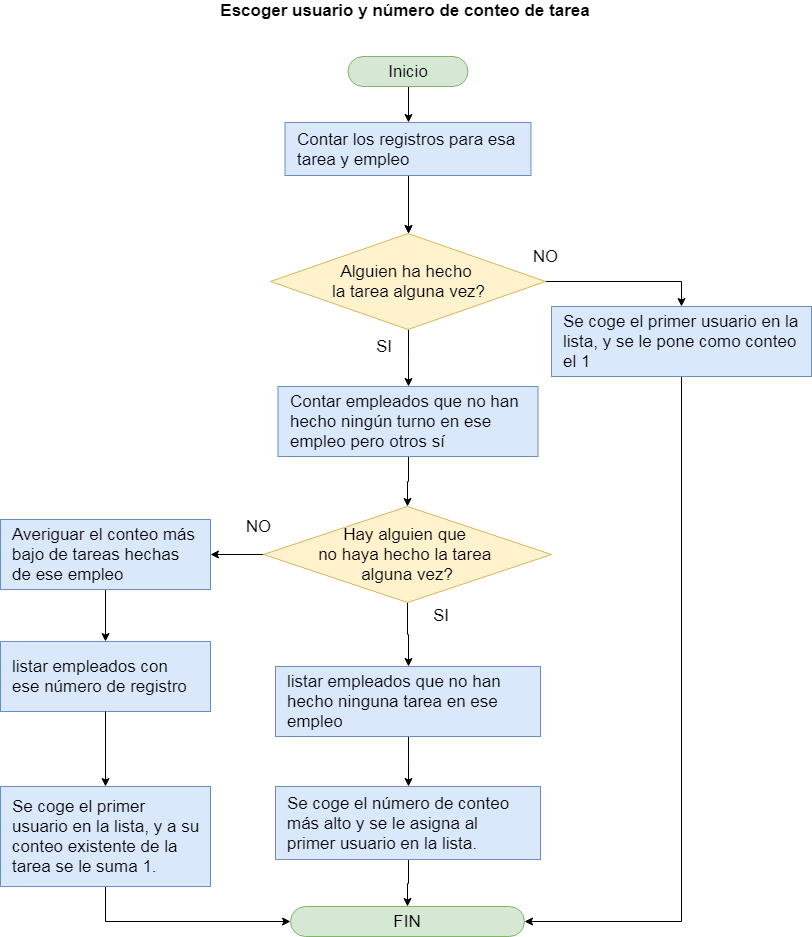

The diagram above was exported from draw.io. Its source (the exported page's mxGraphModel, read from the mxfile embedded in the PNG):
<mxGraphModel dx="1394" dy="711" grid="1" gridSize="10" guides="1" tooltips="1" connect="1" arrows="1" fold="1" page="1" pageScale="1" pageWidth="850" pageHeight="1100" math="0" shadow="0">
  <root>
    <mxCell id="0" />
    <mxCell id="1" parent="0" />
    <mxCell id="2PEpPa_wRifLFL1dP7NF-3" value="" style="edgeStyle=orthogonalEdgeStyle;rounded=0;orthogonalLoop=1;jettySize=auto;html=1;fontSize=17;spacing=11;" parent="1" source="2PEpPa_wRifLFL1dP7NF-1" target="2PEpPa_wRifLFL1dP7NF-2" edge="1">
      <mxGeometry relative="1" as="geometry" />
    </mxCell>
    <mxCell id="2PEpPa_wRifLFL1dP7NF-1" value="Inicio" style="rounded=1;whiteSpace=wrap;html=1;arcSize=50;fontSize=17;spacing=11;fillColor=#d5e8d4;strokeColor=#82b366;" parent="1" vertex="1">
      <mxGeometry x="367.5" y="96" width="120" height="30" as="geometry" />
    </mxCell>
    <mxCell id="2PEpPa_wRifLFL1dP7NF-7" style="edgeStyle=orthogonalEdgeStyle;rounded=0;orthogonalLoop=1;jettySize=auto;html=1;exitX=0.5;exitY=1;exitDx=0;exitDy=0;entryX=0.5;entryY=0;entryDx=0;entryDy=0;fontSize=17;spacing=11;" parent="1" source="2PEpPa_wRifLFL1dP7NF-2" target="2PEpPa_wRifLFL1dP7NF-6" edge="1">
      <mxGeometry relative="1" as="geometry" />
    </mxCell>
    <mxCell id="Y0oATArTqF8kJ8srJ013-1" value="" style="edgeStyle=orthogonalEdgeStyle;rounded=0;orthogonalLoop=1;jettySize=auto;html=1;exitX=0.5;exitY=1;exitDx=0;exitDy=0;fontSize=17;spacing=11;" parent="1" source="2PEpPa_wRifLFL1dP7NF-2" target="2PEpPa_wRifLFL1dP7NF-6" edge="1">
      <mxGeometry relative="1" as="geometry" />
    </mxCell>
    <mxCell id="2PEpPa_wRifLFL1dP7NF-2" value="Contar los registros para esa tarea y empleo" style="rounded=1;whiteSpace=wrap;html=1;arcSize=0;align=left;fontSize=17;spacing=11;fillColor=#dae8fc;strokeColor=#6c8ebf;" parent="1" vertex="1">
      <mxGeometry x="304.5" y="162" width="246" height="53" as="geometry" />
    </mxCell>
    <mxCell id="2PEpPa_wRifLFL1dP7NF-15" value="" style="edgeStyle=orthogonalEdgeStyle;rounded=0;orthogonalLoop=1;jettySize=auto;html=1;fontSize=17;spacing=11;entryX=0.5;entryY=0;entryDx=0;entryDy=0;" parent="1" source="2PEpPa_wRifLFL1dP7NF-6" target="2PEpPa_wRifLFL1dP7NF-14" edge="1">
      <mxGeometry relative="1" as="geometry">
        <mxPoint x="393" y="426" as="targetPoint" />
      </mxGeometry>
    </mxCell>
    <mxCell id="Y0oATArTqF8kJ8srJ013-5" style="edgeStyle=orthogonalEdgeStyle;rounded=0;orthogonalLoop=1;jettySize=auto;html=1;exitX=1;exitY=0.5;exitDx=0;exitDy=0;entryX=0.5;entryY=0;entryDx=0;entryDy=0;fontSize=17;" parent="1" source="2PEpPa_wRifLFL1dP7NF-6" target="2PEpPa_wRifLFL1dP7NF-12" edge="1">
      <mxGeometry relative="1" as="geometry" />
    </mxCell>
    <mxCell id="2PEpPa_wRifLFL1dP7NF-6" value="&lt;span style=&quot;font-size: 17px;&quot;&gt;Alguien ha hecho &lt;br style=&quot;font-size: 17px;&quot;&gt;la tarea alguna vez?&lt;/span&gt;" style="rhombus;whiteSpace=wrap;html=1;fontSize=17;spacing=11;fillColor=#fff2cc;strokeColor=#d6b656;" parent="1" vertex="1">
      <mxGeometry x="290" y="273" width="275" height="96" as="geometry" />
    </mxCell>
    <mxCell id="2PEpPa_wRifLFL1dP7NF-10" value="SI" style="text;html=1;strokeColor=none;fillColor=none;align=center;verticalAlign=middle;whiteSpace=wrap;rounded=0;fontSize=17;spacing=11;" parent="1" vertex="1">
      <mxGeometry x="383" y="376" width="40" height="20" as="geometry" />
    </mxCell>
    <mxCell id="2PEpPa_wRifLFL1dP7NF-11" value="NO" style="text;html=1;strokeColor=none;fillColor=none;align=center;verticalAlign=middle;whiteSpace=wrap;rounded=0;fontSize=17;spacing=11;" parent="1" vertex="1">
      <mxGeometry x="544" y="286" width="40" height="20" as="geometry" />
    </mxCell>
    <mxCell id="2PEpPa_wRifLFL1dP7NF-22" value="" style="edgeStyle=orthogonalEdgeStyle;rounded=0;orthogonalLoop=1;jettySize=auto;html=1;entryX=1;entryY=0.5;entryDx=0;entryDy=0;exitX=0.5;exitY=1;exitDx=0;exitDy=0;fontSize=17;spacing=11;" parent="1" source="2PEpPa_wRifLFL1dP7NF-12" target="2PEpPa_wRifLFL1dP7NF-13" edge="1">
      <mxGeometry relative="1" as="geometry">
        <mxPoint x="593" y="426" as="targetPoint" />
      </mxGeometry>
    </mxCell>
    <mxCell id="2PEpPa_wRifLFL1dP7NF-12" value="&lt;span style=&quot;font-size: 17px;&quot;&gt;Se coge el primer usuario en la lista, y se le pone como conteo el 1&lt;/span&gt;&lt;br style=&quot;font-size: 17px;&quot;&gt;" style="rounded=1;whiteSpace=wrap;html=1;arcSize=0;align=left;fontSize=17;spacing=11;fillColor=#dae8fc;strokeColor=#6c8ebf;" parent="1" vertex="1">
      <mxGeometry x="571" y="346" width="260" height="70" as="geometry" />
    </mxCell>
    <mxCell id="2PEpPa_wRifLFL1dP7NF-13" value="FIN" style="rounded=1;whiteSpace=wrap;html=1;arcSize=50;fontSize=17;spacing=11;fillColor=#d5e8d4;strokeColor=#82b366;" parent="1" vertex="1">
      <mxGeometry x="310" y="946" width="234" height="30" as="geometry" />
    </mxCell>
    <mxCell id="2PEpPa_wRifLFL1dP7NF-41" value="" style="edgeStyle=orthogonalEdgeStyle;rounded=0;orthogonalLoop=1;jettySize=auto;html=1;entryX=0.5;entryY=0;entryDx=0;entryDy=0;fontSize=17;spacing=11;exitX=0.5;exitY=1;exitDx=0;exitDy=0;" parent="1" source="2PEpPa_wRifLFL1dP7NF-14" target="4V_eMh9AFHAtGc11e_Hq-2" edge="1">
      <mxGeometry relative="1" as="geometry">
        <mxPoint x="392.5" y="556" as="targetPoint" />
        <mxPoint x="393" y="496" as="sourcePoint" />
      </mxGeometry>
    </mxCell>
    <mxCell id="2PEpPa_wRifLFL1dP7NF-14" value="Contar empleados que no han hecho ningún turno en ese empleo pero otros sí" style="rounded=1;whiteSpace=wrap;html=1;arcSize=0;align=left;fontSize=17;spacingTop=0;spacing=11;fillColor=#dae8fc;strokeColor=#6c8ebf;" parent="1" vertex="1">
      <mxGeometry x="297.5" y="426" width="260" height="70" as="geometry" />
    </mxCell>
    <mxCell id="2PEpPa_wRifLFL1dP7NF-43" value="" style="edgeStyle=orthogonalEdgeStyle;rounded=0;orthogonalLoop=1;jettySize=auto;html=1;exitX=0.5;exitY=1;exitDx=0;exitDy=0;fontSize=17;spacing=11;" parent="1" source="2PEpPa_wRifLFL1dP7NF-61" target="2PEpPa_wRifLFL1dP7NF-19" edge="1">
      <mxGeometry relative="1" as="geometry">
        <mxPoint x="393" y="856" as="sourcePoint" />
      </mxGeometry>
    </mxCell>
    <mxCell id="2PEpPa_wRifLFL1dP7NF-33" value="" style="edgeStyle=orthogonalEdgeStyle;rounded=0;orthogonalLoop=1;jettySize=auto;html=1;fontSize=17;spacing=11;" parent="1" source="2PEpPa_wRifLFL1dP7NF-19" target="2PEpPa_wRifLFL1dP7NF-13" edge="1">
      <mxGeometry relative="1" as="geometry" />
    </mxCell>
    <mxCell id="2PEpPa_wRifLFL1dP7NF-19" value="Se coge el número de conteo más alto y se le asigna al primer usuario en la lista.&lt;br style=&quot;font-size: 17px;&quot;&gt;" style="rounded=1;whiteSpace=wrap;html=1;arcSize=0;align=left;fontSize=17;spacing=11;fillColor=#dae8fc;strokeColor=#6c8ebf;" parent="1" vertex="1">
      <mxGeometry x="295" y="826" width="265" height="73" as="geometry" />
    </mxCell>
    <mxCell id="2PEpPa_wRifLFL1dP7NF-48" value="" style="edgeStyle=orthogonalEdgeStyle;rounded=0;orthogonalLoop=1;jettySize=auto;html=1;entryX=1;entryY=0.5;entryDx=0;entryDy=0;exitX=0;exitY=0.5;exitDx=0;exitDy=0;fontSize=17;spacing=11;" parent="1" source="4V_eMh9AFHAtGc11e_Hq-2" target="2PEpPa_wRifLFL1dP7NF-44" edge="1">
      <mxGeometry relative="1" as="geometry">
        <mxPoint x="242" y="581" as="targetPoint" />
        <mxPoint x="322" y="581" as="sourcePoint" />
      </mxGeometry>
    </mxCell>
    <mxCell id="2PEpPa_wRifLFL1dP7NF-62" value="" style="edgeStyle=orthogonalEdgeStyle;rounded=0;orthogonalLoop=1;jettySize=auto;html=1;exitX=0.5;exitY=1;exitDx=0;exitDy=0;fontSize=17;spacing=11;" parent="1" source="4V_eMh9AFHAtGc11e_Hq-2" target="2PEpPa_wRifLFL1dP7NF-61" edge="1">
      <mxGeometry relative="1" as="geometry">
        <mxPoint x="392.5" y="606" as="sourcePoint" />
      </mxGeometry>
    </mxCell>
    <mxCell id="2PEpPa_wRifLFL1dP7NF-28" value="SI" style="text;html=1;strokeColor=none;fillColor=none;align=center;verticalAlign=middle;whiteSpace=wrap;rounded=0;fontSize=17;spacing=11;" parent="1" vertex="1">
      <mxGeometry x="440" y="645" width="40" height="20" as="geometry" />
    </mxCell>
    <mxCell id="2PEpPa_wRifLFL1dP7NF-29" value="NO" style="text;html=1;strokeColor=none;fillColor=none;align=center;verticalAlign=middle;whiteSpace=wrap;rounded=0;fontSize=17;spacing=11;" parent="1" vertex="1">
      <mxGeometry x="257.5" y="556" width="40" height="20" as="geometry" />
    </mxCell>
    <mxCell id="2PEpPa_wRifLFL1dP7NF-60" value="" style="edgeStyle=orthogonalEdgeStyle;rounded=0;orthogonalLoop=1;jettySize=auto;html=1;entryX=0;entryY=0.5;entryDx=0;entryDy=0;exitX=0.5;exitY=1;exitDx=0;exitDy=0;fontSize=17;spacing=11;" parent="1" source="2PEpPa_wRifLFL1dP7NF-30" target="2PEpPa_wRifLFL1dP7NF-13" edge="1">
      <mxGeometry relative="1" as="geometry">
        <mxPoint x="140.5" y="1036" as="targetPoint" />
        <Array as="points" />
      </mxGeometry>
    </mxCell>
    <mxCell id="2PEpPa_wRifLFL1dP7NF-30" value="Se coge el primer usuario en la lista, y a su conteo existente de la tarea se le suma 1.&lt;br style=&quot;font-size: 17px;&quot;&gt;" style="rounded=1;whiteSpace=wrap;html=1;arcSize=0;align=left;fontSize=17;spacing=11;fillColor=#dae8fc;strokeColor=#6c8ebf;" parent="1" vertex="1">
      <mxGeometry x="20" y="826" width="210" height="100" as="geometry" />
    </mxCell>
    <mxCell id="2PEpPa_wRifLFL1dP7NF-54" value="" style="edgeStyle=orthogonalEdgeStyle;rounded=0;orthogonalLoop=1;jettySize=auto;html=1;fontSize=17;spacing=11;" parent="1" source="2PEpPa_wRifLFL1dP7NF-44" target="2PEpPa_wRifLFL1dP7NF-53" edge="1">
      <mxGeometry relative="1" as="geometry" />
    </mxCell>
    <mxCell id="2PEpPa_wRifLFL1dP7NF-44" value="Averiguar el conteo más bajo de tareas hechas de ese empleo" style="rounded=1;whiteSpace=wrap;html=1;arcSize=0;align=left;fontSize=17;spacing=11;fillColor=#dae8fc;strokeColor=#6c8ebf;" parent="1" vertex="1">
      <mxGeometry x="20" y="559" width="210" height="70" as="geometry" />
    </mxCell>
    <mxCell id="2PEpPa_wRifLFL1dP7NF-53" value="listar empleados con ese número de registro" style="rounded=1;whiteSpace=wrap;html=1;arcSize=0;align=left;fontSize=17;spacing=11;fillColor=#dae8fc;strokeColor=#6c8ebf;" parent="1" vertex="1">
      <mxGeometry x="20" y="681" width="210" height="70" as="geometry" />
    </mxCell>
    <mxCell id="2PEpPa_wRifLFL1dP7NF-61" value="listar empleados que no han hecho ninguna tarea en ese empleo" style="rounded=1;whiteSpace=wrap;html=1;arcSize=0;align=left;fontSize=17;spacing=11;fillColor=#dae8fc;strokeColor=#6c8ebf;" parent="1" vertex="1">
      <mxGeometry x="295" y="706" width="265" height="70" as="geometry" />
    </mxCell>
    <mxCell id="4V_eMh9AFHAtGc11e_Hq-2" value="&lt;span style=&quot;font-size: 17px;&quot;&gt;Hay alguien que &lt;br style=&quot;font-size: 17px;&quot;&gt;no haya hecho la tarea &lt;br style=&quot;font-size: 17px;&quot;&gt;alguna vez?&lt;/span&gt;" style="rhombus;whiteSpace=wrap;html=1;fontSize=17;spacing=11;fillColor=#fff2cc;strokeColor=#d6b656;" parent="1" vertex="1">
      <mxGeometry x="283" y="546" width="288" height="96" as="geometry" />
    </mxCell>
    <mxCell id="4V_eMh9AFHAtGc11e_Hq-7" value="" style="edgeStyle=orthogonalEdgeStyle;rounded=0;orthogonalLoop=1;jettySize=auto;html=1;exitX=0.5;exitY=1;exitDx=0;exitDy=0;entryX=0.5;entryY=0;entryDx=0;entryDy=0;fontSize=17;spacing=11;" parent="1" source="2PEpPa_wRifLFL1dP7NF-53" target="2PEpPa_wRifLFL1dP7NF-30" edge="1">
      <mxGeometry relative="1" as="geometry">
        <mxPoint x="144" y="806" as="targetPoint" />
        <mxPoint x="134" y="846" as="sourcePoint" />
      </mxGeometry>
    </mxCell>
    <mxCell id="_I02Td2hKEnhDl2OvBJW-1" value="Escoger usuario y número de conteo de tarea" style="text;html=1;strokeColor=none;fillColor=none;align=center;verticalAlign=middle;whiteSpace=wrap;rounded=0;fontSize=17;fontStyle=1" vertex="1" parent="1">
      <mxGeometry x="210" y="40" width="430" height="20" as="geometry" />
    </mxCell>
  </root>
</mxGraphModel>